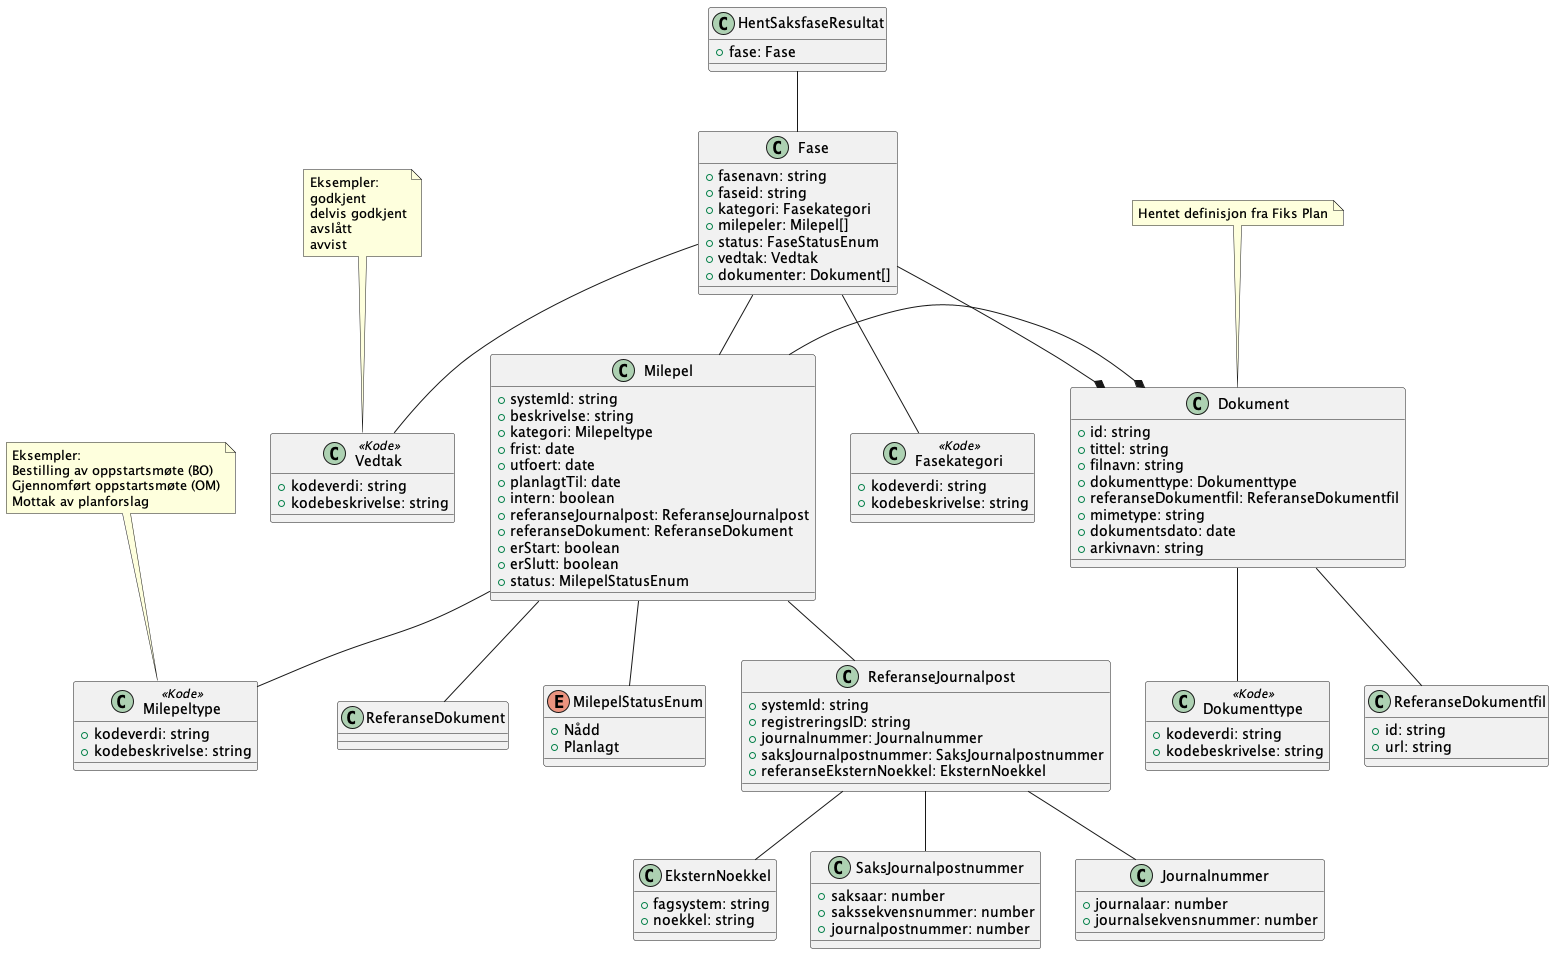

The diagram above was rendered by PlantUML. Its source (embedded in the PNG):
@startuml

class HentSaksfaseResultat {
    +fase: Fase
}

HentSaksfaseResultat -- Fase

class Fase {
    +fasenavn: string
    +faseid: string
    +kategori: Fasekategori
    +milepeler: Milepel[]
    +status: FaseStatusEnum
    +vedtak: Vedtak
    +dokumenter: Dokument[]
}

Fase -* Dokument
Fase -- Milepel
Fase -- Fasekategori
Fase -- Vedtak

note top of Vedtak : Eksempler:\ngodkjent\ndelvis godkjent\navslått\navvist 

class Vedtak <<Kode>> {
    +kodeverdi: string
    +kodebeskrivelse: string
}

class Fasekategori <<Kode>> {
    +kodeverdi: string
    +kodebeskrivelse: string
}

class Milepel {
    +systemId: string
    +beskrivelse: string
    +kategori: Milepeltype
    +frist: date
    +utfoert: date
    +planlagtTil: date
    +intern: boolean
    +referanseJournalpost: ReferanseJournalpost
    +referanseDokument: ReferanseDokument
    +erStart: boolean
    +erSlutt: boolean
    +status: MilepelStatusEnum
}

Milepel -- Milepeltype
Milepel -- ReferanseJournalpost
Milepel -- ReferanseDokument

note top of Milepeltype : Eksempler: \nBestilling av oppstartsmøte (BO)\nGjennomført oppstartsmøte (OM)\nMottak av planforslag
 
class Milepeltype <<Kode>> {
    +kodeverdi: string
    +kodebeskrivelse: string
}

class ReferanseJournalpost {
    +systemId: string
    +registreringsID: string
    +journalnummer: Journalnummer
    +saksJournalpostnummer: SaksJournalpostnummer
    +referanseEksternNoekkel: EksternNoekkel
}

ReferanseJournalpost -- EksternNoekkel
ReferanseJournalpost -- SaksJournalpostnummer
ReferanseJournalpost -- Journalnummer

class SaksJournalpostnummer {
    +saksaar: number
    +sakssekvensnummer: number
    +journalpostnummer: number
}

class Journalnummer {
    +journalaar: number
    +journalsekvensnummer: number
}

class EksternNoekkel {
    +fagsystem: string
    +noekkel: string
}


Milepel -- MilepelStatusEnum
Milepel -* Dokument

enum MilepelStatusEnum {
    +Nådd
    +Planlagt
}

note top of Dokument : Hentet definisjon fra Fiks Plan

class Dokument {
    +id: string
    +tittel: string
    +filnavn: string
    +dokumenttype: Dokumenttype
    +referanseDokumentfil: ReferanseDokumentfil
    +mimetype: string
    +dokumentsdato: date
    +arkivnavn: string
}

Dokument -- Dokumenttype
Dokument -- ReferanseDokumentfil

class Dokumenttype <<Kode>> {
    +kodeverdi: string
    +kodebeskrivelse: string
}

class ReferanseDokumentfil {
    +id: string
    +url: string
}

@enduml